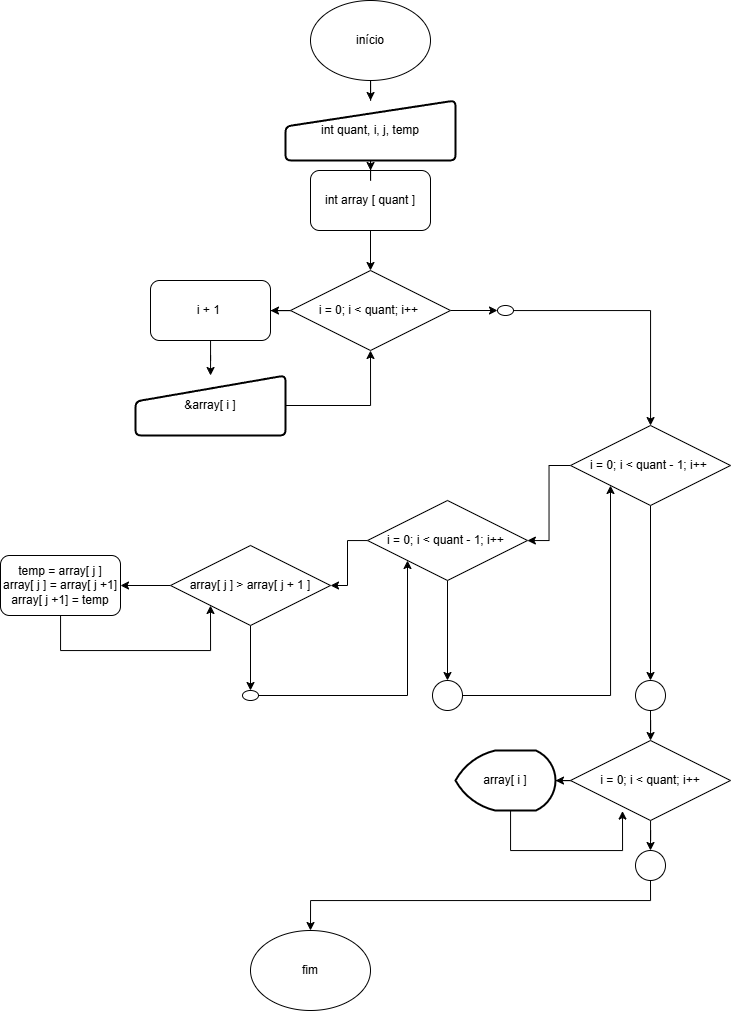

The diagram above was exported from draw.io. Its source (the exported page's mxGraphModel, read from the mxfile embedded in the PNG):
<mxGraphModel dx="925" dy="531" grid="1" gridSize="10" guides="1" tooltips="1" connect="1" arrows="1" fold="1" page="1" pageScale="1" pageWidth="827" pageHeight="1169" math="0" shadow="0">
  <root>
    <mxCell id="0" />
    <mxCell id="1" parent="0" />
    <mxCell id="C_AjEAPUhECzvY7OQV-j-44" value="" style="edgeStyle=orthogonalEdgeStyle;rounded=0;orthogonalLoop=1;jettySize=auto;html=1;" edge="1" parent="1" source="C_AjEAPUhECzvY7OQV-j-1" target="C_AjEAPUhECzvY7OQV-j-6">
      <mxGeometry relative="1" as="geometry" />
    </mxCell>
    <mxCell id="C_AjEAPUhECzvY7OQV-j-1" value="início" style="ellipse;whiteSpace=wrap;html=1;" vertex="1" parent="1">
      <mxGeometry x="330" width="120" height="80" as="geometry" />
    </mxCell>
    <mxCell id="C_AjEAPUhECzvY7OQV-j-18" value="" style="edgeStyle=orthogonalEdgeStyle;rounded=0;orthogonalLoop=1;jettySize=auto;html=1;" edge="1" parent="1" source="C_AjEAPUhECzvY7OQV-j-3" target="C_AjEAPUhECzvY7OQV-j-10">
      <mxGeometry relative="1" as="geometry" />
    </mxCell>
    <mxCell id="C_AjEAPUhECzvY7OQV-j-21" value="" style="edgeStyle=orthogonalEdgeStyle;rounded=0;orthogonalLoop=1;jettySize=auto;html=1;" edge="1" parent="1" source="C_AjEAPUhECzvY7OQV-j-3" target="C_AjEAPUhECzvY7OQV-j-19">
      <mxGeometry relative="1" as="geometry" />
    </mxCell>
    <mxCell id="C_AjEAPUhECzvY7OQV-j-3" value="i = 0; i &amp;lt; quant; i++&amp;nbsp;" style="rhombus;whiteSpace=wrap;html=1;" vertex="1" parent="1">
      <mxGeometry x="310" y="270" width="160" height="80" as="geometry" />
    </mxCell>
    <mxCell id="C_AjEAPUhECzvY7OQV-j-16" value="" style="edgeStyle=orthogonalEdgeStyle;rounded=0;orthogonalLoop=1;jettySize=auto;html=1;" edge="1" parent="1" source="C_AjEAPUhECzvY7OQV-j-4" target="C_AjEAPUhECzvY7OQV-j-3">
      <mxGeometry relative="1" as="geometry" />
    </mxCell>
    <mxCell id="C_AjEAPUhECzvY7OQV-j-4" value="int array [ quant ]" style="rounded=1;whiteSpace=wrap;html=1;" vertex="1" parent="1">
      <mxGeometry x="330" y="170" width="120" height="60" as="geometry" />
    </mxCell>
    <mxCell id="C_AjEAPUhECzvY7OQV-j-45" value="" style="edgeStyle=orthogonalEdgeStyle;rounded=0;orthogonalLoop=1;jettySize=auto;html=1;" edge="1" parent="1" source="C_AjEAPUhECzvY7OQV-j-6" target="C_AjEAPUhECzvY7OQV-j-4">
      <mxGeometry relative="1" as="geometry" />
    </mxCell>
    <mxCell id="C_AjEAPUhECzvY7OQV-j-6" value="int quant, i, j, temp" style="html=1;strokeWidth=2;shape=manualInput;whiteSpace=wrap;rounded=1;size=26;arcSize=11;" vertex="1" parent="1">
      <mxGeometry x="305" y="100" width="170" height="60" as="geometry" />
    </mxCell>
    <mxCell id="C_AjEAPUhECzvY7OQV-j-24" value="" style="edgeStyle=orthogonalEdgeStyle;rounded=0;orthogonalLoop=1;jettySize=auto;html=1;" edge="1" parent="1" source="C_AjEAPUhECzvY7OQV-j-8" target="C_AjEAPUhECzvY7OQV-j-22">
      <mxGeometry relative="1" as="geometry" />
    </mxCell>
    <mxCell id="C_AjEAPUhECzvY7OQV-j-43" style="edgeStyle=orthogonalEdgeStyle;rounded=0;orthogonalLoop=1;jettySize=auto;html=1;entryX=0.5;entryY=0;entryDx=0;entryDy=0;" edge="1" parent="1" source="C_AjEAPUhECzvY7OQV-j-8" target="C_AjEAPUhECzvY7OQV-j-41">
      <mxGeometry relative="1" as="geometry" />
    </mxCell>
    <mxCell id="C_AjEAPUhECzvY7OQV-j-8" value="i = 0; i &amp;lt; quant - 1; i++&amp;nbsp;" style="rhombus;whiteSpace=wrap;html=1;" vertex="1" parent="1">
      <mxGeometry x="590" y="425" width="160" height="80" as="geometry" />
    </mxCell>
    <mxCell id="C_AjEAPUhECzvY7OQV-j-55" style="edgeStyle=orthogonalEdgeStyle;rounded=0;orthogonalLoop=1;jettySize=auto;html=1;entryX=0.5;entryY=1;entryDx=0;entryDy=0;" edge="1" parent="1" source="C_AjEAPUhECzvY7OQV-j-9" target="C_AjEAPUhECzvY7OQV-j-3">
      <mxGeometry relative="1" as="geometry" />
    </mxCell>
    <mxCell id="C_AjEAPUhECzvY7OQV-j-9" value="&amp;amp;array[ i ]" style="html=1;strokeWidth=2;shape=manualInput;whiteSpace=wrap;rounded=1;size=26;arcSize=11;" vertex="1" parent="1">
      <mxGeometry x="155" y="375" width="150" height="60" as="geometry" />
    </mxCell>
    <mxCell id="C_AjEAPUhECzvY7OQV-j-12" value="" style="edgeStyle=orthogonalEdgeStyle;rounded=0;orthogonalLoop=1;jettySize=auto;html=1;" edge="1" parent="1" source="C_AjEAPUhECzvY7OQV-j-10" target="C_AjEAPUhECzvY7OQV-j-9">
      <mxGeometry relative="1" as="geometry" />
    </mxCell>
    <mxCell id="C_AjEAPUhECzvY7OQV-j-10" value="i + 1&amp;nbsp;" style="rounded=1;whiteSpace=wrap;html=1;" vertex="1" parent="1">
      <mxGeometry x="170" y="280" width="120" height="60" as="geometry" />
    </mxCell>
    <mxCell id="C_AjEAPUhECzvY7OQV-j-23" value="" style="edgeStyle=orthogonalEdgeStyle;rounded=0;orthogonalLoop=1;jettySize=auto;html=1;" edge="1" parent="1" source="C_AjEAPUhECzvY7OQV-j-19" target="C_AjEAPUhECzvY7OQV-j-8">
      <mxGeometry relative="1" as="geometry" />
    </mxCell>
    <mxCell id="C_AjEAPUhECzvY7OQV-j-19" value="" style="verticalLabelPosition=bottom;verticalAlign=top;html=1;shape=mxgraph.flowchart.on-page_reference;" vertex="1" parent="1">
      <mxGeometry x="517" y="305" width="16" height="10" as="geometry" />
    </mxCell>
    <mxCell id="C_AjEAPUhECzvY7OQV-j-28" value="" style="edgeStyle=orthogonalEdgeStyle;rounded=0;orthogonalLoop=1;jettySize=auto;html=1;" edge="1" parent="1" source="C_AjEAPUhECzvY7OQV-j-22" target="C_AjEAPUhECzvY7OQV-j-26">
      <mxGeometry relative="1" as="geometry" />
    </mxCell>
    <mxCell id="C_AjEAPUhECzvY7OQV-j-40" value="" style="edgeStyle=orthogonalEdgeStyle;rounded=0;orthogonalLoop=1;jettySize=auto;html=1;" edge="1" parent="1" source="C_AjEAPUhECzvY7OQV-j-22" target="C_AjEAPUhECzvY7OQV-j-38">
      <mxGeometry relative="1" as="geometry" />
    </mxCell>
    <mxCell id="C_AjEAPUhECzvY7OQV-j-22" value="i = 0; i &amp;lt; quant - 1; i++&amp;nbsp;" style="rhombus;whiteSpace=wrap;html=1;" vertex="1" parent="1">
      <mxGeometry x="387" y="500" width="160" height="80" as="geometry" />
    </mxCell>
    <mxCell id="C_AjEAPUhECzvY7OQV-j-29" value="" style="edgeStyle=orthogonalEdgeStyle;rounded=0;orthogonalLoop=1;jettySize=auto;html=1;" edge="1" parent="1" source="C_AjEAPUhECzvY7OQV-j-26" target="C_AjEAPUhECzvY7OQV-j-27">
      <mxGeometry relative="1" as="geometry" />
    </mxCell>
    <mxCell id="C_AjEAPUhECzvY7OQV-j-32" value="" style="edgeStyle=orthogonalEdgeStyle;rounded=0;orthogonalLoop=1;jettySize=auto;html=1;" edge="1" parent="1" source="C_AjEAPUhECzvY7OQV-j-26" target="C_AjEAPUhECzvY7OQV-j-31">
      <mxGeometry relative="1" as="geometry" />
    </mxCell>
    <mxCell id="C_AjEAPUhECzvY7OQV-j-26" value="array[ j ] &amp;gt; array[ j + 1 ]" style="rhombus;whiteSpace=wrap;html=1;" vertex="1" parent="1">
      <mxGeometry x="190" y="545" width="160" height="80" as="geometry" />
    </mxCell>
    <mxCell id="C_AjEAPUhECzvY7OQV-j-56" style="edgeStyle=orthogonalEdgeStyle;rounded=0;orthogonalLoop=1;jettySize=auto;html=1;entryX=0;entryY=1;entryDx=0;entryDy=0;" edge="1" parent="1" source="C_AjEAPUhECzvY7OQV-j-27" target="C_AjEAPUhECzvY7OQV-j-26">
      <mxGeometry relative="1" as="geometry">
        <Array as="points">
          <mxPoint x="80" y="650" />
          <mxPoint x="230" y="650" />
        </Array>
      </mxGeometry>
    </mxCell>
    <mxCell id="C_AjEAPUhECzvY7OQV-j-27" value="temp = array[ j ]&lt;div&gt;array[ j ] = array[ j +1]&lt;/div&gt;&lt;div&gt;array[ j +1] = temp&lt;/div&gt;" style="rounded=1;whiteSpace=wrap;html=1;" vertex="1" parent="1">
      <mxGeometry x="20" y="555" width="120" height="60" as="geometry" />
    </mxCell>
    <mxCell id="C_AjEAPUhECzvY7OQV-j-57" style="edgeStyle=orthogonalEdgeStyle;rounded=0;orthogonalLoop=1;jettySize=auto;html=1;entryX=0;entryY=1;entryDx=0;entryDy=0;" edge="1" parent="1" source="C_AjEAPUhECzvY7OQV-j-31" target="C_AjEAPUhECzvY7OQV-j-22">
      <mxGeometry relative="1" as="geometry" />
    </mxCell>
    <mxCell id="C_AjEAPUhECzvY7OQV-j-31" value="" style="verticalLabelPosition=bottom;verticalAlign=top;html=1;shape=mxgraph.flowchart.on-page_reference;" vertex="1" parent="1">
      <mxGeometry x="262" y="690" width="16" height="10" as="geometry" />
    </mxCell>
    <mxCell id="C_AjEAPUhECzvY7OQV-j-58" style="edgeStyle=orthogonalEdgeStyle;rounded=0;orthogonalLoop=1;jettySize=auto;html=1;entryX=0;entryY=1;entryDx=0;entryDy=0;" edge="1" parent="1" source="C_AjEAPUhECzvY7OQV-j-38" target="C_AjEAPUhECzvY7OQV-j-8">
      <mxGeometry relative="1" as="geometry" />
    </mxCell>
    <mxCell id="C_AjEAPUhECzvY7OQV-j-38" value="" style="ellipse;whiteSpace=wrap;html=1;aspect=fixed;" vertex="1" parent="1">
      <mxGeometry x="452" y="680" width="30" height="30" as="geometry" />
    </mxCell>
    <mxCell id="C_AjEAPUhECzvY7OQV-j-47" value="" style="edgeStyle=orthogonalEdgeStyle;rounded=0;orthogonalLoop=1;jettySize=auto;html=1;" edge="1" parent="1" source="C_AjEAPUhECzvY7OQV-j-41" target="C_AjEAPUhECzvY7OQV-j-46">
      <mxGeometry relative="1" as="geometry" />
    </mxCell>
    <mxCell id="C_AjEAPUhECzvY7OQV-j-41" value="" style="ellipse;whiteSpace=wrap;html=1;aspect=fixed;" vertex="1" parent="1">
      <mxGeometry x="655" y="680" width="30" height="30" as="geometry" />
    </mxCell>
    <mxCell id="C_AjEAPUhECzvY7OQV-j-49" value="" style="edgeStyle=orthogonalEdgeStyle;rounded=0;orthogonalLoop=1;jettySize=auto;html=1;" edge="1" parent="1" source="C_AjEAPUhECzvY7OQV-j-46" target="C_AjEAPUhECzvY7OQV-j-48">
      <mxGeometry relative="1" as="geometry" />
    </mxCell>
    <mxCell id="C_AjEAPUhECzvY7OQV-j-51" value="" style="edgeStyle=orthogonalEdgeStyle;rounded=0;orthogonalLoop=1;jettySize=auto;html=1;" edge="1" parent="1" source="C_AjEAPUhECzvY7OQV-j-46" target="C_AjEAPUhECzvY7OQV-j-50">
      <mxGeometry relative="1" as="geometry" />
    </mxCell>
    <mxCell id="C_AjEAPUhECzvY7OQV-j-46" value="i = 0; i &amp;lt; quant; i++" style="rhombus;whiteSpace=wrap;html=1;" vertex="1" parent="1">
      <mxGeometry x="590" y="740" width="160" height="80" as="geometry" />
    </mxCell>
    <mxCell id="C_AjEAPUhECzvY7OQV-j-48" value="array[ i ]" style="strokeWidth=2;html=1;shape=mxgraph.flowchart.display;whiteSpace=wrap;" vertex="1" parent="1">
      <mxGeometry x="475" y="750" width="100" height="60" as="geometry" />
    </mxCell>
    <mxCell id="C_AjEAPUhECzvY7OQV-j-54" value="" style="edgeStyle=orthogonalEdgeStyle;rounded=0;orthogonalLoop=1;jettySize=auto;html=1;" edge="1" parent="1" source="C_AjEAPUhECzvY7OQV-j-50" target="C_AjEAPUhECzvY7OQV-j-53">
      <mxGeometry relative="1" as="geometry">
        <Array as="points">
          <mxPoint x="670" y="900" />
          <mxPoint x="330" y="900" />
        </Array>
      </mxGeometry>
    </mxCell>
    <mxCell id="C_AjEAPUhECzvY7OQV-j-50" value="" style="ellipse;whiteSpace=wrap;html=1;aspect=fixed;" vertex="1" parent="1">
      <mxGeometry x="655" y="850" width="30" height="30" as="geometry" />
    </mxCell>
    <mxCell id="C_AjEAPUhECzvY7OQV-j-53" value="fim" style="ellipse;whiteSpace=wrap;html=1;" vertex="1" parent="1">
      <mxGeometry x="270" y="930" width="120" height="80" as="geometry" />
    </mxCell>
    <mxCell id="C_AjEAPUhECzvY7OQV-j-59" style="edgeStyle=orthogonalEdgeStyle;rounded=0;orthogonalLoop=1;jettySize=auto;html=1;entryX=0.325;entryY=0.882;entryDx=0;entryDy=0;entryPerimeter=0;" edge="1" parent="1" source="C_AjEAPUhECzvY7OQV-j-48" target="C_AjEAPUhECzvY7OQV-j-46">
      <mxGeometry relative="1" as="geometry">
        <Array as="points">
          <mxPoint x="530" y="850" />
          <mxPoint x="642" y="850" />
        </Array>
      </mxGeometry>
    </mxCell>
  </root>
</mxGraphModel>